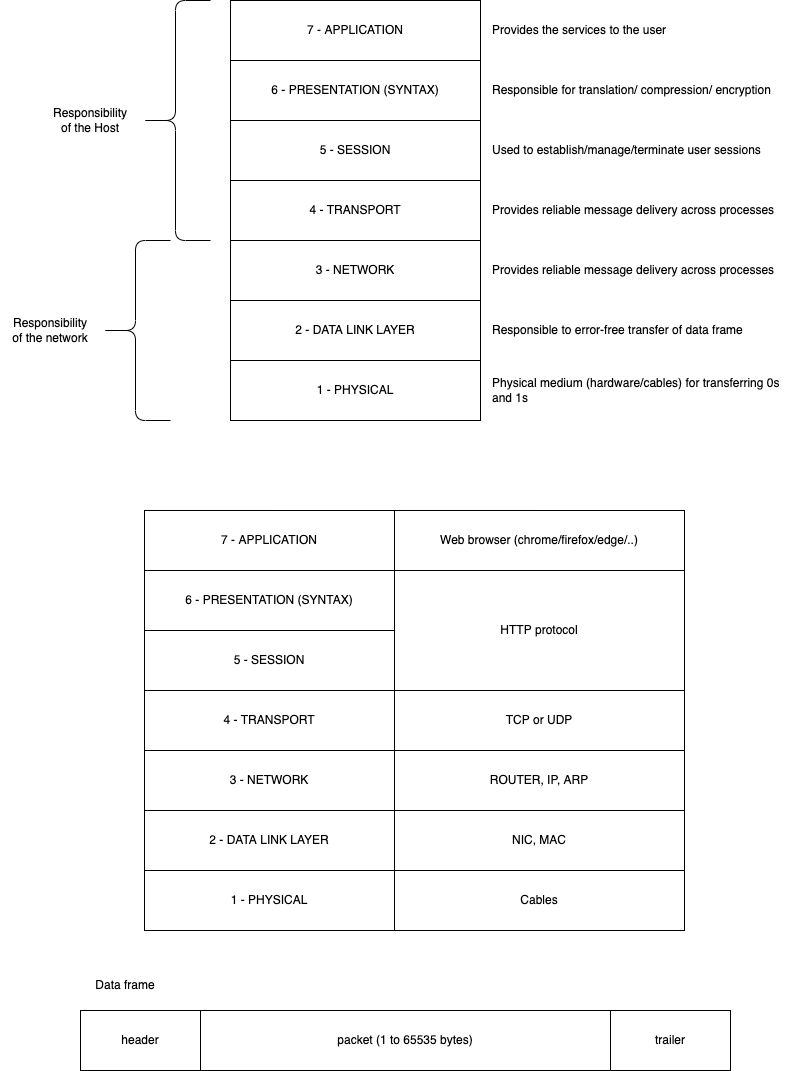

The diagram above was exported from draw.io. Its source (the exported page's mxGraphModel, read from the mxfile embedded in the PNG):
<mxGraphModel dx="951" dy="598" grid="1" gridSize="10" guides="1" tooltips="1" connect="1" arrows="1" fold="1" page="1" pageScale="1" pageWidth="827" pageHeight="1169" math="0" shadow="0">
  <root>
    <mxCell id="0" />
    <mxCell id="1" parent="0" />
    <mxCell id="2" value="7 - APPLICATION" style="rounded=0;whiteSpace=wrap;html=1;" vertex="1" parent="1">
      <mxGeometry x="230" y="50" width="250" height="60" as="geometry" />
    </mxCell>
    <mxCell id="3" value="6 - PRESENTATION (SYNTAX)" style="rounded=0;whiteSpace=wrap;html=1;" vertex="1" parent="1">
      <mxGeometry x="230" y="110" width="250" height="60" as="geometry" />
    </mxCell>
    <mxCell id="4" value="5 - SESSION" style="rounded=0;whiteSpace=wrap;html=1;" vertex="1" parent="1">
      <mxGeometry x="230" y="170" width="250" height="60" as="geometry" />
    </mxCell>
    <mxCell id="5" value="4 - TRANSPORT" style="rounded=0;whiteSpace=wrap;html=1;" vertex="1" parent="1">
      <mxGeometry x="230" y="230" width="250" height="60" as="geometry" />
    </mxCell>
    <mxCell id="6" value="3 - NETWORK" style="rounded=0;whiteSpace=wrap;html=1;" vertex="1" parent="1">
      <mxGeometry x="230" y="290" width="250" height="60" as="geometry" />
    </mxCell>
    <mxCell id="7" value="2 - DATA LINK LAYER" style="rounded=0;whiteSpace=wrap;html=1;" vertex="1" parent="1">
      <mxGeometry x="230" y="350" width="250" height="60" as="geometry" />
    </mxCell>
    <mxCell id="8" value="1 - PHYSICAL" style="rounded=0;whiteSpace=wrap;html=1;" vertex="1" parent="1">
      <mxGeometry x="230" y="410" width="250" height="60" as="geometry" />
    </mxCell>
    <mxCell id="10" value="" style="shape=curlyBracket;whiteSpace=wrap;html=1;rounded=1;" vertex="1" parent="1">
      <mxGeometry x="140" y="50" width="70" height="240" as="geometry" />
    </mxCell>
    <mxCell id="11" value="Responsibility&lt;br&gt;of the Host" style="text;html=1;strokeColor=none;fillColor=none;align=center;verticalAlign=middle;whiteSpace=wrap;rounded=0;" vertex="1" parent="1">
      <mxGeometry x="40" y="140" width="100" height="60" as="geometry" />
    </mxCell>
    <mxCell id="12" value="" style="shape=curlyBracket;whiteSpace=wrap;html=1;rounded=1;" vertex="1" parent="1">
      <mxGeometry x="100" y="290" width="70" height="180" as="geometry" />
    </mxCell>
    <mxCell id="13" value="Responsibility&lt;br&gt;of the network" style="text;html=1;strokeColor=none;fillColor=none;align=center;verticalAlign=middle;whiteSpace=wrap;rounded=0;" vertex="1" parent="1">
      <mxGeometry y="350" width="100" height="60" as="geometry" />
    </mxCell>
    <mxCell id="14" value="Provides the services to the user" style="text;html=1;strokeColor=none;fillColor=none;align=left;verticalAlign=middle;whiteSpace=wrap;rounded=0;" vertex="1" parent="1">
      <mxGeometry x="490" y="65" width="310" height="30" as="geometry" />
    </mxCell>
    <mxCell id="15" value="Responsible for translation/ compression/ encryption" style="text;html=1;strokeColor=none;fillColor=none;align=left;verticalAlign=middle;whiteSpace=wrap;rounded=0;" vertex="1" parent="1">
      <mxGeometry x="490" y="125" width="310" height="30" as="geometry" />
    </mxCell>
    <mxCell id="16" value="Used to establish/manage/terminate user sessions" style="text;html=1;strokeColor=none;fillColor=none;align=left;verticalAlign=middle;whiteSpace=wrap;rounded=0;" vertex="1" parent="1">
      <mxGeometry x="490" y="185" width="310" height="30" as="geometry" />
    </mxCell>
    <mxCell id="17" value="Provides reliable message delivery across processes" style="text;html=1;strokeColor=none;fillColor=none;align=left;verticalAlign=middle;whiteSpace=wrap;rounded=0;" vertex="1" parent="1">
      <mxGeometry x="490" y="245" width="310" height="30" as="geometry" />
    </mxCell>
    <mxCell id="18" value="Provides reliable message delivery across processes" style="text;html=1;strokeColor=none;fillColor=none;align=left;verticalAlign=middle;whiteSpace=wrap;rounded=0;" vertex="1" parent="1">
      <mxGeometry x="490" y="305" width="310" height="30" as="geometry" />
    </mxCell>
    <mxCell id="19" value="Responsible to error-free transfer of data frame" style="text;html=1;strokeColor=none;fillColor=none;align=left;verticalAlign=middle;whiteSpace=wrap;rounded=0;" vertex="1" parent="1">
      <mxGeometry x="490" y="365" width="310" height="30" as="geometry" />
    </mxCell>
    <mxCell id="20" value="Physical medium (hardware/cables) for transferring 0s and 1s" style="text;html=1;strokeColor=none;fillColor=none;align=left;verticalAlign=middle;whiteSpace=wrap;rounded=0;" vertex="1" parent="1">
      <mxGeometry x="490" y="425" width="310" height="30" as="geometry" />
    </mxCell>
    <mxCell id="21" value="7 - APPLICATION" style="rounded=0;whiteSpace=wrap;html=1;" vertex="1" parent="1">
      <mxGeometry x="144" y="560" width="250" height="60" as="geometry" />
    </mxCell>
    <mxCell id="22" value="6 - PRESENTATION (SYNTAX)" style="rounded=0;whiteSpace=wrap;html=1;" vertex="1" parent="1">
      <mxGeometry x="144" y="620" width="250" height="60" as="geometry" />
    </mxCell>
    <mxCell id="23" value="5 - SESSION" style="rounded=0;whiteSpace=wrap;html=1;" vertex="1" parent="1">
      <mxGeometry x="144" y="680" width="250" height="60" as="geometry" />
    </mxCell>
    <mxCell id="24" value="4 - TRANSPORT" style="rounded=0;whiteSpace=wrap;html=1;" vertex="1" parent="1">
      <mxGeometry x="144" y="740" width="250" height="60" as="geometry" />
    </mxCell>
    <mxCell id="25" value="3 - NETWORK" style="rounded=0;whiteSpace=wrap;html=1;" vertex="1" parent="1">
      <mxGeometry x="144" y="800" width="250" height="60" as="geometry" />
    </mxCell>
    <mxCell id="26" value="2 - DATA LINK LAYER" style="rounded=0;whiteSpace=wrap;html=1;" vertex="1" parent="1">
      <mxGeometry x="144" y="860" width="250" height="60" as="geometry" />
    </mxCell>
    <mxCell id="27" value="1 - PHYSICAL" style="rounded=0;whiteSpace=wrap;html=1;" vertex="1" parent="1">
      <mxGeometry x="144" y="920" width="250" height="60" as="geometry" />
    </mxCell>
    <mxCell id="28" value="Cables" style="rounded=0;whiteSpace=wrap;html=1;" vertex="1" parent="1">
      <mxGeometry x="394" y="920" width="290" height="60" as="geometry" />
    </mxCell>
    <mxCell id="29" value="Web browser (chrome/firefox/edge/..)" style="rounded=0;whiteSpace=wrap;html=1;" vertex="1" parent="1">
      <mxGeometry x="394" y="560" width="290" height="60" as="geometry" />
    </mxCell>
    <mxCell id="30" value="HTTP protocol" style="rounded=0;whiteSpace=wrap;html=1;" vertex="1" parent="1">
      <mxGeometry x="394" y="620" width="290" height="120" as="geometry" />
    </mxCell>
    <mxCell id="31" value="TCP or UDP" style="rounded=0;whiteSpace=wrap;html=1;" vertex="1" parent="1">
      <mxGeometry x="394" y="740" width="290" height="60" as="geometry" />
    </mxCell>
    <mxCell id="32" value="ROUTER, IP, ARP" style="rounded=0;whiteSpace=wrap;html=1;" vertex="1" parent="1">
      <mxGeometry x="394" y="800" width="290" height="60" as="geometry" />
    </mxCell>
    <mxCell id="33" value="NIC, MAC" style="rounded=0;whiteSpace=wrap;html=1;" vertex="1" parent="1">
      <mxGeometry x="394" y="860" width="290" height="60" as="geometry" />
    </mxCell>
    <mxCell id="34" value="header" style="rounded=0;whiteSpace=wrap;html=1;" vertex="1" parent="1">
      <mxGeometry x="80" y="1060" width="120" height="60" as="geometry" />
    </mxCell>
    <mxCell id="35" value="packet (1 to 65535 bytes)" style="rounded=0;whiteSpace=wrap;html=1;" vertex="1" parent="1">
      <mxGeometry x="200" y="1060" width="410" height="60" as="geometry" />
    </mxCell>
    <mxCell id="36" value="trailer" style="rounded=0;whiteSpace=wrap;html=1;" vertex="1" parent="1">
      <mxGeometry x="610" y="1060" width="120" height="60" as="geometry" />
    </mxCell>
    <mxCell id="37" value="Data frame" style="text;html=1;strokeColor=none;fillColor=none;align=center;verticalAlign=middle;whiteSpace=wrap;rounded=0;" vertex="1" parent="1">
      <mxGeometry x="80" y="1020" width="90" height="30" as="geometry" />
    </mxCell>
  </root>
</mxGraphModel>